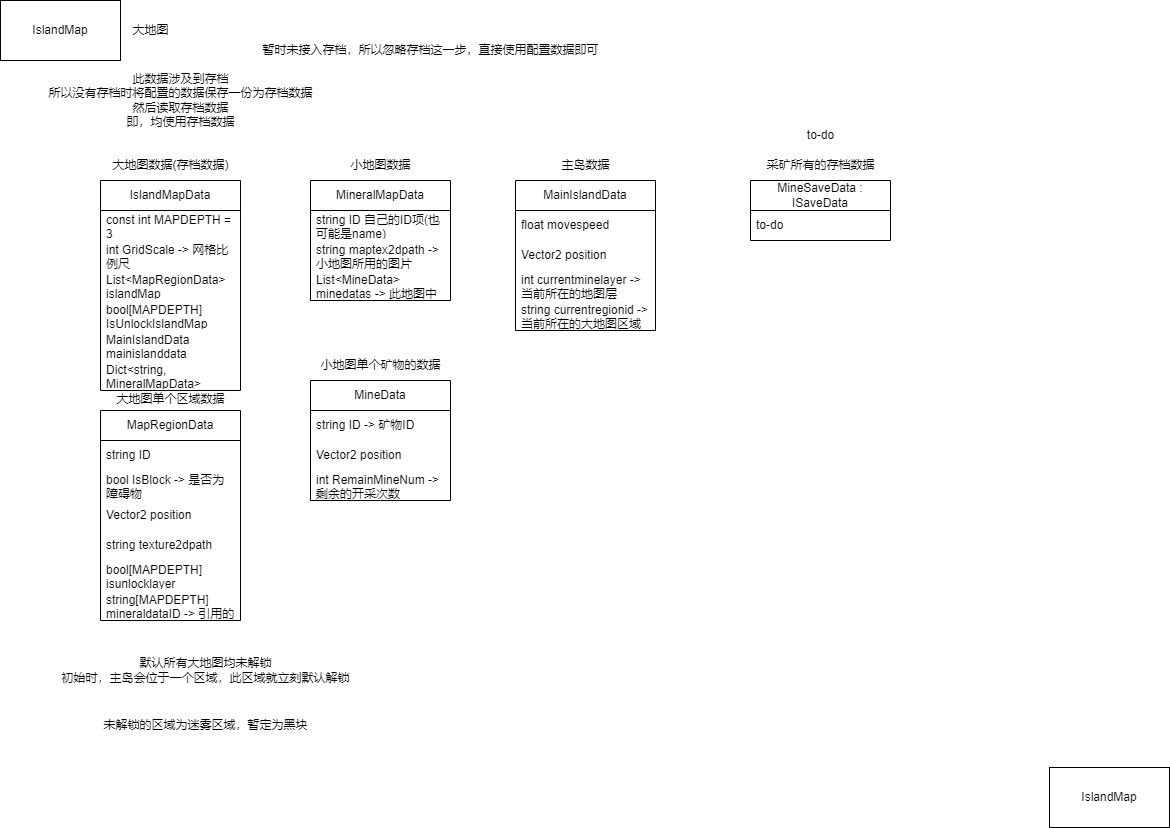

The diagram above was exported from draw.io. Its source (the exported page's mxGraphModel, read from the mxfile embedded in the PNG):
<mxGraphModel dx="296" dy="291" grid="1" gridSize="10" guides="1" tooltips="1" connect="1" arrows="1" fold="1" page="1" pageScale="1" pageWidth="1169" pageHeight="827" math="0" shadow="0">
  <root>
    <mxCell id="0" />
    <mxCell id="1" parent="0" />
    <mxCell id="2" value="IslandMap" style="rounded=0;whiteSpace=wrap;html=1;" parent="1" vertex="1">
      <mxGeometry width="120" height="60" as="geometry" />
    </mxCell>
    <mxCell id="3" value="IslandMap" style="rounded=0;whiteSpace=wrap;html=1;" parent="1" vertex="1">
      <mxGeometry x="1049" y="767" width="120" height="60" as="geometry" />
    </mxCell>
    <mxCell id="4" value="大地图" style="text;html=1;align=center;verticalAlign=middle;resizable=0;points=[];autosize=1;strokeColor=none;fillColor=none;" parent="1" vertex="1">
      <mxGeometry x="120" y="15" width="60" height="30" as="geometry" />
    </mxCell>
    <mxCell id="8" value="IslandMapData" style="swimlane;fontStyle=0;childLayout=stackLayout;horizontal=1;startSize=30;horizontalStack=0;resizeParent=1;resizeParentMax=0;resizeLast=0;collapsible=1;marginBottom=0;whiteSpace=wrap;html=1;" parent="1" vertex="1">
      <mxGeometry x="100" y="180" width="140" height="210" as="geometry" />
    </mxCell>
    <mxCell id="33" value="const int MAPDEPTH = 3" style="text;strokeColor=none;fillColor=none;align=left;verticalAlign=middle;spacingLeft=4;spacingRight=4;overflow=hidden;points=[[0,0.5],[1,0.5]];portConstraint=eastwest;rotatable=0;whiteSpace=wrap;html=1;" parent="8" vertex="1">
      <mxGeometry y="30" width="140" height="30" as="geometry" />
    </mxCell>
    <mxCell id="60" value="int GridScale -&amp;gt; 网格比例尺" style="text;strokeColor=none;fillColor=none;align=left;verticalAlign=middle;spacingLeft=4;spacingRight=4;overflow=hidden;points=[[0,0.5],[1,0.5]];portConstraint=eastwest;rotatable=0;whiteSpace=wrap;html=1;" vertex="1" parent="8">
      <mxGeometry y="60" width="140" height="30" as="geometry" />
    </mxCell>
    <mxCell id="9" value="List&amp;lt;MapRegionData&amp;gt; islandMap&lt;br&gt;三层共用同一个大地图" style="text;strokeColor=none;fillColor=none;align=left;verticalAlign=middle;spacingLeft=4;spacingRight=4;overflow=hidden;points=[[0,0.5],[1,0.5]];portConstraint=eastwest;rotatable=0;whiteSpace=wrap;html=1;" parent="8" vertex="1">
      <mxGeometry y="90" width="140" height="30" as="geometry" />
    </mxCell>
    <mxCell id="10" value="bool[MAPDEPTH] IsUnlockIslandMap&lt;br&gt;0,1,2分别对应中层海、深层海、极深层海" style="text;strokeColor=none;fillColor=none;align=left;verticalAlign=middle;spacingLeft=4;spacingRight=4;overflow=hidden;points=[[0,0.5],[1,0.5]];portConstraint=eastwest;rotatable=0;whiteSpace=wrap;html=1;" parent="8" vertex="1">
      <mxGeometry y="120" width="140" height="30" as="geometry" />
    </mxCell>
    <mxCell id="24" value="MainIslandData mainislanddata" style="text;strokeColor=none;fillColor=none;align=left;verticalAlign=middle;spacingLeft=4;spacingRight=4;overflow=hidden;points=[[0,0.5],[1,0.5]];portConstraint=eastwest;rotatable=0;whiteSpace=wrap;html=1;" parent="8" vertex="1">
      <mxGeometry y="150" width="140" height="30" as="geometry" />
    </mxCell>
    <mxCell id="51" value="Dict&amp;lt;string, MineralMapData&amp;gt; mineraldatas -&amp;gt; 所有的小地图数据" style="text;strokeColor=none;fillColor=none;align=left;verticalAlign=middle;spacingLeft=4;spacingRight=4;overflow=hidden;points=[[0,0.5],[1,0.5]];portConstraint=eastwest;rotatable=0;whiteSpace=wrap;html=1;" parent="8" vertex="1">
      <mxGeometry y="180" width="140" height="30" as="geometry" />
    </mxCell>
    <mxCell id="12" value="大地图数据(存档数据)" style="text;html=1;align=center;verticalAlign=middle;resizable=0;points=[];autosize=1;strokeColor=none;fillColor=none;" parent="1" vertex="1">
      <mxGeometry x="100" y="150" width="140" height="30" as="geometry" />
    </mxCell>
    <mxCell id="13" value="MineralMapData" style="swimlane;fontStyle=0;childLayout=stackLayout;horizontal=1;startSize=30;horizontalStack=0;resizeParent=1;resizeParentMax=0;resizeLast=0;collapsible=1;marginBottom=0;whiteSpace=wrap;html=1;" parent="1" vertex="1">
      <mxGeometry x="310" y="180" width="140" height="120" as="geometry" />
    </mxCell>
    <mxCell id="14" value="string ID 自己的ID项(也可能是name)" style="text;strokeColor=none;fillColor=none;align=left;verticalAlign=middle;spacingLeft=4;spacingRight=4;overflow=hidden;points=[[0,0.5],[1,0.5]];portConstraint=eastwest;rotatable=0;whiteSpace=wrap;html=1;" parent="13" vertex="1">
      <mxGeometry y="30" width="140" height="30" as="geometry" />
    </mxCell>
    <mxCell id="16" value="string maptex2dpath -&amp;gt; 小地图所用的图片" style="text;strokeColor=none;fillColor=none;align=left;verticalAlign=middle;spacingLeft=4;spacingRight=4;overflow=hidden;points=[[0,0.5],[1,0.5]];portConstraint=eastwest;rotatable=0;whiteSpace=wrap;html=1;" parent="13" vertex="1">
      <mxGeometry y="60" width="140" height="30" as="geometry" />
    </mxCell>
    <mxCell id="34" value="List&amp;lt;MineData&amp;gt; minedatas -&amp;gt; 此地图中的矿物资产" style="text;strokeColor=none;fillColor=none;align=left;verticalAlign=middle;spacingLeft=4;spacingRight=4;overflow=hidden;points=[[0,0.5],[1,0.5]];portConstraint=eastwest;rotatable=0;whiteSpace=wrap;html=1;" parent="13" vertex="1">
      <mxGeometry y="90" width="140" height="30" as="geometry" />
    </mxCell>
    <mxCell id="17" value="小地图数据" style="text;html=1;align=center;verticalAlign=middle;resizable=0;points=[];autosize=1;strokeColor=none;fillColor=none;" parent="1" vertex="1">
      <mxGeometry x="340" y="150" width="80" height="30" as="geometry" />
    </mxCell>
    <mxCell id="18" value="MainIslandData" style="swimlane;fontStyle=0;childLayout=stackLayout;horizontal=1;startSize=30;horizontalStack=0;resizeParent=1;resizeParentMax=0;resizeLast=0;collapsible=1;marginBottom=0;whiteSpace=wrap;html=1;" parent="1" vertex="1">
      <mxGeometry x="515" y="180" width="140" height="150" as="geometry" />
    </mxCell>
    <mxCell id="19" value="float movespeed" style="text;strokeColor=none;fillColor=none;align=left;verticalAlign=middle;spacingLeft=4;spacingRight=4;overflow=hidden;points=[[0,0.5],[1,0.5]];portConstraint=eastwest;rotatable=0;whiteSpace=wrap;html=1;" parent="18" vertex="1">
      <mxGeometry y="30" width="140" height="30" as="geometry" />
    </mxCell>
    <mxCell id="20" value="Vector2 position" style="text;strokeColor=none;fillColor=none;align=left;verticalAlign=middle;spacingLeft=4;spacingRight=4;overflow=hidden;points=[[0,0.5],[1,0.5]];portConstraint=eastwest;rotatable=0;whiteSpace=wrap;html=1;" parent="18" vertex="1">
      <mxGeometry y="60" width="140" height="30" as="geometry" />
    </mxCell>
    <mxCell id="58" value="int currentminelayer -&amp;gt; 当前所在的地图层" style="text;strokeColor=none;fillColor=none;align=left;verticalAlign=middle;spacingLeft=4;spacingRight=4;overflow=hidden;points=[[0,0.5],[1,0.5]];portConstraint=eastwest;rotatable=0;whiteSpace=wrap;html=1;" parent="18" vertex="1">
      <mxGeometry y="90" width="140" height="30" as="geometry" />
    </mxCell>
    <mxCell id="59" value="string currentregionid -&amp;gt; 当前所在的大地图区域ID" style="text;strokeColor=none;fillColor=none;align=left;verticalAlign=middle;spacingLeft=4;spacingRight=4;overflow=hidden;points=[[0,0.5],[1,0.5]];portConstraint=eastwest;rotatable=0;whiteSpace=wrap;html=1;" parent="18" vertex="1">
      <mxGeometry y="120" width="140" height="30" as="geometry" />
    </mxCell>
    <mxCell id="22" value="主岛数据" style="text;html=1;align=center;verticalAlign=middle;resizable=0;points=[];autosize=1;strokeColor=none;fillColor=none;" parent="1" vertex="1">
      <mxGeometry x="550" y="150" width="70" height="30" as="geometry" />
    </mxCell>
    <mxCell id="26" value="MapRegionData" style="swimlane;fontStyle=0;childLayout=stackLayout;horizontal=1;startSize=30;horizontalStack=0;resizeParent=1;resizeParentMax=0;resizeLast=0;collapsible=1;marginBottom=0;whiteSpace=wrap;html=1;" parent="1" vertex="1">
      <mxGeometry x="100" y="410" width="140" height="210" as="geometry" />
    </mxCell>
    <mxCell id="31" value="string ID" style="text;strokeColor=none;fillColor=none;align=left;verticalAlign=middle;spacingLeft=4;spacingRight=4;overflow=hidden;points=[[0,0.5],[1,0.5]];portConstraint=eastwest;rotatable=0;whiteSpace=wrap;html=1;" parent="26" vertex="1">
      <mxGeometry y="30" width="140" height="30" as="geometry" />
    </mxCell>
    <mxCell id="54" value="bool IsBlock -&amp;gt; 是否为障碍物" style="text;strokeColor=none;fillColor=none;align=left;verticalAlign=middle;spacingLeft=4;spacingRight=4;overflow=hidden;points=[[0,0.5],[1,0.5]];portConstraint=eastwest;rotatable=0;whiteSpace=wrap;html=1;" parent="26" vertex="1">
      <mxGeometry y="60" width="140" height="30" as="geometry" />
    </mxCell>
    <mxCell id="27" value="Vector2 position" style="text;strokeColor=none;fillColor=none;align=left;verticalAlign=middle;spacingLeft=4;spacingRight=4;overflow=hidden;points=[[0,0.5],[1,0.5]];portConstraint=eastwest;rotatable=0;whiteSpace=wrap;html=1;" parent="26" vertex="1">
      <mxGeometry y="90" width="140" height="30" as="geometry" />
    </mxCell>
    <mxCell id="28" value="string texture2dpath" style="text;strokeColor=none;fillColor=none;align=left;verticalAlign=middle;spacingLeft=4;spacingRight=4;overflow=hidden;points=[[0,0.5],[1,0.5]];portConstraint=eastwest;rotatable=0;whiteSpace=wrap;html=1;" parent="26" vertex="1">
      <mxGeometry y="120" width="140" height="30" as="geometry" />
    </mxCell>
    <mxCell id="29" value="bool[MAPDEPTH] isunlocklayer&lt;br&gt;对应层的大地图块是否解锁" style="text;strokeColor=none;fillColor=none;align=left;verticalAlign=middle;spacingLeft=4;spacingRight=4;overflow=hidden;points=[[0,0.5],[1,0.5]];portConstraint=eastwest;rotatable=0;whiteSpace=wrap;html=1;" parent="26" vertex="1">
      <mxGeometry y="150" width="140" height="30" as="geometry" />
    </mxCell>
    <mxCell id="32" value="string[MAPDEPTH] mineraldataID -&amp;gt; 引用的小地图ID" style="text;strokeColor=none;fillColor=none;align=left;verticalAlign=middle;spacingLeft=4;spacingRight=4;overflow=hidden;points=[[0,0.5],[1,0.5]];portConstraint=eastwest;rotatable=0;whiteSpace=wrap;html=1;" parent="26" vertex="1">
      <mxGeometry y="180" width="140" height="30" as="geometry" />
    </mxCell>
    <mxCell id="30" value="大地图单个区域数据" style="text;html=1;align=center;verticalAlign=middle;resizable=0;points=[];autosize=1;strokeColor=none;fillColor=none;" parent="1" vertex="1">
      <mxGeometry x="105" y="383.5" width="130" height="30" as="geometry" />
    </mxCell>
    <mxCell id="35" value="MineData" style="swimlane;fontStyle=0;childLayout=stackLayout;horizontal=1;startSize=30;horizontalStack=0;resizeParent=1;resizeParentMax=0;resizeLast=0;collapsible=1;marginBottom=0;whiteSpace=wrap;html=1;" parent="1" vertex="1">
      <mxGeometry x="310" y="380" width="140" height="120" as="geometry" />
    </mxCell>
    <mxCell id="36" value="string ID -&amp;gt; 矿物ID" style="text;strokeColor=none;fillColor=none;align=left;verticalAlign=middle;spacingLeft=4;spacingRight=4;overflow=hidden;points=[[0,0.5],[1,0.5]];portConstraint=eastwest;rotatable=0;whiteSpace=wrap;html=1;" parent="35" vertex="1">
      <mxGeometry y="30" width="140" height="30" as="geometry" />
    </mxCell>
    <mxCell id="37" value="Vector2 position" style="text;strokeColor=none;fillColor=none;align=left;verticalAlign=middle;spacingLeft=4;spacingRight=4;overflow=hidden;points=[[0,0.5],[1,0.5]];portConstraint=eastwest;rotatable=0;whiteSpace=wrap;html=1;" parent="35" vertex="1">
      <mxGeometry y="60" width="140" height="30" as="geometry" />
    </mxCell>
    <mxCell id="42" value="int RemainMineNum -&amp;gt; 剩余的开采次数" style="text;strokeColor=none;fillColor=none;align=left;verticalAlign=middle;spacingLeft=4;spacingRight=4;overflow=hidden;points=[[0,0.5],[1,0.5]];portConstraint=eastwest;rotatable=0;whiteSpace=wrap;html=1;" parent="35" vertex="1">
      <mxGeometry y="90" width="140" height="30" as="geometry" />
    </mxCell>
    <mxCell id="41" value="小地图单个矿物的数据" style="text;html=1;align=center;verticalAlign=middle;resizable=0;points=[];autosize=1;strokeColor=none;fillColor=none;" parent="1" vertex="1">
      <mxGeometry x="310" y="350" width="140" height="30" as="geometry" />
    </mxCell>
    <mxCell id="43" value="此数据涉及到存档&lt;br&gt;所以没有存档时将配置的数据保存一份为存档数据&lt;br&gt;然后读取存档数据&lt;br&gt;即，均使用存档数据" style="text;html=1;align=center;verticalAlign=middle;resizable=0;points=[];autosize=1;strokeColor=none;fillColor=none;" parent="1" vertex="1">
      <mxGeometry x="35" y="65" width="290" height="70" as="geometry" />
    </mxCell>
    <mxCell id="44" value="MineSaveData : ISaveData" style="swimlane;fontStyle=0;childLayout=stackLayout;horizontal=1;startSize=30;horizontalStack=0;resizeParent=1;resizeParentMax=0;resizeLast=0;collapsible=1;marginBottom=0;whiteSpace=wrap;html=1;" parent="1" vertex="1">
      <mxGeometry x="750" y="180" width="140" height="60" as="geometry" />
    </mxCell>
    <mxCell id="45" value="to-do" style="text;strokeColor=none;fillColor=none;align=left;verticalAlign=middle;spacingLeft=4;spacingRight=4;overflow=hidden;points=[[0,0.5],[1,0.5]];portConstraint=eastwest;rotatable=0;whiteSpace=wrap;html=1;" parent="44" vertex="1">
      <mxGeometry y="30" width="140" height="30" as="geometry" />
    </mxCell>
    <mxCell id="48" value="采矿所有的存档数据" style="text;html=1;align=center;verticalAlign=middle;resizable=0;points=[];autosize=1;strokeColor=none;fillColor=none;" parent="1" vertex="1">
      <mxGeometry x="755" y="150" width="130" height="30" as="geometry" />
    </mxCell>
    <mxCell id="49" value="to-do" style="text;html=1;align=center;verticalAlign=middle;resizable=0;points=[];autosize=1;strokeColor=none;fillColor=none;" parent="1" vertex="1">
      <mxGeometry x="795" y="120" width="50" height="30" as="geometry" />
    </mxCell>
    <mxCell id="50" value="暂时未接入存档，所以忽略存档这一步，直接使用配置数据即可" style="text;html=1;align=center;verticalAlign=middle;resizable=0;points=[];autosize=1;strokeColor=none;fillColor=none;" parent="1" vertex="1">
      <mxGeometry x="250" y="35" width="360" height="30" as="geometry" />
    </mxCell>
    <mxCell id="55" value="默认所有大地图均未解锁&lt;br&gt;初始时，主岛会位于一个区域，此区域就立刻默认解锁" style="text;html=1;align=center;verticalAlign=middle;resizable=0;points=[];autosize=1;strokeColor=none;fillColor=none;" parent="1" vertex="1">
      <mxGeometry x="50" y="650" width="310" height="40" as="geometry" />
    </mxCell>
    <mxCell id="56" value="未解锁的区域为迷雾区域，暂定为黑块" style="text;html=1;align=center;verticalAlign=middle;resizable=0;points=[];autosize=1;strokeColor=none;fillColor=none;" parent="1" vertex="1">
      <mxGeometry x="90" y="710" width="230" height="30" as="geometry" />
    </mxCell>
  </root>
</mxGraphModel>